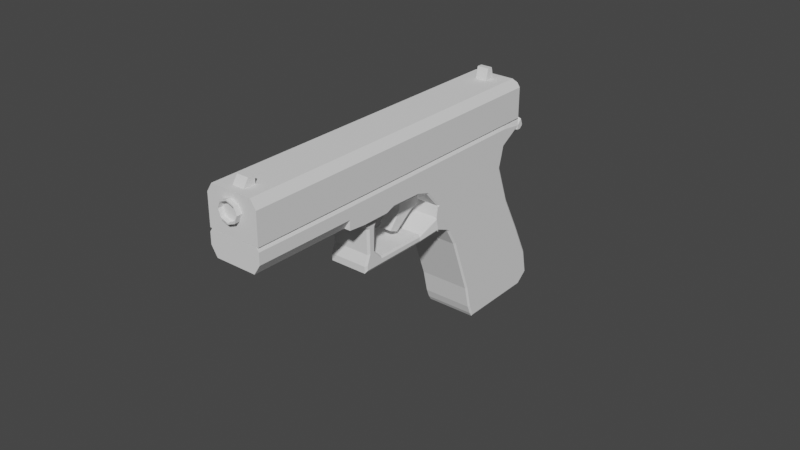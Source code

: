 # Source: Glock-Model.blend  (saved by Blender 3.1.7; exported with 4.5.12 LTS)
import bpy
from mathutils import Matrix  # noqa: F401  (used for matrix-valued properties, if any)

bpy.ops.wm.read_factory_settings(use_empty=True)
scene = bpy.context.scene
scene.name = 'Scene'

# ---- collections
col_collection = bpy.data.collections.new('Collection'); scene.collection.children.link(col_collection)

# ---- world
world_world = bpy.data.worlds.new('World'); scene.world = world_world
world_world.use_nodes = True; world_world.node_tree.nodes.clear()
_N = world_world.node_tree.nodes; _L = world_world.node_tree.links
n0 = _N.new('ShaderNodeOutputWorld'); n0.name = 'World Output'; n0.location = (300, 300)
n1 = _N.new('ShaderNodeBackground'); n1.name = 'Background'; n1.location = (10, 300)
n1.inputs[0].default_value = (0.05088, 0.05088, 0.05088, 1.0)
_L.new(n1.outputs[0], n0.inputs[0])
n0.is_active_output = True
world_world.color = (0.05088, 0.05088, 0.05088)
world_world.use_sun_shadow = False
world_world.sun_shadow_jitter_overblur = 0.0

# ---- meshes
me_cube_001 = bpy.data.meshes.new('Cube.001')
me_cube_001.from_pydata([(1.816e-17, 1.202, -0.9585), (-1.187e-16, 1.067, 0.0693), (8.485e-19, -0.9413, -1.022), (-7.008e-17, -0.9387, 0.4402), (3.121e-17, 1.293, -1.851), (4.677e-17, -1.01, -1.589), (3.319e-17, 1.199, -2.423), (1.006e-16, -1.004, -1.816), (2.316e-17, 0.7939, -2.564), (1.195e-16, -0.9771, -1.943), (-8.761e-17, 1.072, 1.068), (-1.15e-16, 1.364, 1.485), (-5.63e-17, -1.311, 2.251), (-1.29e-16, 1.548, 1.976), (-3.822e-17, -0.9899, 2.906), (-7.786e-17, 1.876, 1.576), (-1.978e-17, -3.335, 3.766), (-2.711e-17, -2.344, 2.762), (-2.914e-17, -2.144, 3.329), (2.132e-16, -1.239, 1.519), (-8.049e-18, -1.112, 1.759), (-5.563e-17, -1.018, 0.902), (-1.059e-16, 1.069, 0.4799), (-3.086e-17, -1.373, 3.047), (-3.266e-17, -1.579, 2.457), (5.273e-17, -2.466, 2.759), (7.347e-17, -3.152, 3.01), (1.0, -3.152, 3.01), (2.132e-16, -1.273, 1.339), (1.0, -1.064, 1.325), (-3.216e-17, -1.064, 1.325), (-1.791e-17, -3.549, 3.197), (-1.791e-17, -5.802, 4.044), (-1.978e-17, -5.595, 4.594), (0.7591, -3.044, 2.872), (1.503e-16, -3.044, 2.872), (1.301e-16, -2.6, 2.715), (2.462e-16, -3.011, 2.67), (2.229e-16, -2.783, 2.592), (2.52e-16, -3.198, 2.113), (2.29e-16, -2.995, 2.049), (2.466e-16, -3.417, 1.765), (2.216e-16, -3.119, 1.656), (1.687e-16, -2.877, 1.793), (1.888e-16, -2.954, 1.595), (1.662e-16, -1.706, 1.354), (1.888e-16, -1.78, 1.165), (2.131e-16, -1.306, 1.164), (1.0, -1.239, 1.519), (0.7591, -3.058, 1.85), (2.252e-16, -3.058, 1.85), (2.438e-16, -3.365, 1.921), (0.7591, -2.916, 1.693), (1.789e-16, -2.916, 1.693), (0.7591, -1.743, 1.258), (1.776e-16, -1.743, 1.258), (1.0, -1.273, 1.339), (1.0, -1.059, 1.742), (0.9555, -1.112, 1.759), (1.0, -1.107, 1.716), (1.0, -1.275, 2.276), (0.9554, -1.311, 2.251), (0.9548, -2.344, 2.762), (1.0, -2.284, 2.785), (0.7117, -2.6, 2.715), (0.7591, -2.652, 2.734), (1.0, -1.266, 1.379), (0.9574, -1.239, 1.519), (1.0, -1.112, 1.759), (0.9574, -1.112, 1.759), (1.0, -1.565, 2.498), (0.9552, -1.579, 2.457), (1.0, -2.519, 2.778), (0.9541, -2.466, 2.759), (0.7591, -2.644, 2.731), (0.7159, -2.6, 2.715), (0.7591, -2.6, 2.715), (0.7591, -2.827, 2.608), (0.7159, -2.783, 2.592), (0.7591, -3.04, 2.062), (0.7158, -2.995, 2.049), (0.7591, -2.895, 1.747), (0.7157, -2.877, 1.793), (0.7591, -1.724, 1.308), (0.7155, -1.706, 1.354), (0.9563, -1.239, 1.519), (1.0, -1.248, 1.475), (0.9859, 2.031, 1.802), (0.9859, -5.594, 4.597), (-2.384e-07, -4.825, 5.315), (-2.384e-07, -5.271, 5.479), (-2.384e-07, -5.594, 4.597), (-2.384e-07, 2.031, 1.802), (-2.384e-07, -5.097, 5.415), (0.2221, -5.271, 5.479), (0.2221, -4.825, 5.315), (0.2221, 2.031, 1.802), (0.2221, -5.097, 5.415), (0.2221, -4.917, 5.542), (-2.384e-07, -4.763, 5.486), (-2.384e-07, -4.917, 5.542), (0.2221, -4.763, 5.486), (-2.384e-07, 2.021, 2.806), (0.2221, 2.021, 2.806), (-2.384e-07, 1.773, 2.897), (0.2221, 1.773, 2.897), (-4.619e-07, 2.052, 3.083), (0.2221, 2.052, 3.083), (-4.619e-07, 1.928, 3.129), (0.2221, 1.928, 3.129), (4.048e-16, -1.244, 1.792), (4.907e-16, -1.785, 2.033), (0.2578, -1.785, 2.033), (0.2578, -1.244, 1.792), (0.2578, -2.182, 1.767), (0.2578, -1.431, 2.829), (0.2578, -2.02, 1.612), (0.2578, -0.7369, 2.59), (5.999e-16, -2.02, 1.612), (-3.186e-17, -0.7369, 2.59), (7.052e-16, -2.182, 1.767), (3.867e-17, -1.431, 2.829), (0.2578, -1.526, 1.76), (0.2578, -1.903, 1.934), (5.332e-16, -1.903, 1.934), (4.45e-16, -1.526, 1.76), (0.2724, 1.493, 2.752), (0.2724, -5.566, 5.013), (-9.313e-10, 1.526, 2.843), (0.2896, -5.452, 5.323), (0.2724, -5.461, 5.301), (-9.313e-10, -5.427, 5.392), (0.3712, -5.513, 5.157), (0.3712, 1.44, 2.608), (0.2724, 1.387, 2.464), (0.2896, 1.501, 2.774), (-9.313e-10, 1.354, 2.373), (0.404, -5.513, 5.157), (0.404, 1.44, 2.608), (0.2896, 1.379, 2.442), (0.2896, -5.574, 4.991), (1.0, -3.467, 3.415), (0.7675, -3.549, 3.197), (1.0, -3.549, 3.197), (0.7675, -5.802, 4.044), (1.0, -5.72, 4.261), (0.9859, 2.283, 2.489), (0.7786, -5.271, 5.479), (0.9859, -5.34, 5.284), (-2.384e-07, 2.318, 2.585), (-2.384e-07, 2.255, 2.72), (0.2221, 2.318, 2.585), (0.2221, 2.255, 2.72), (0.7786, 2.255, 2.72), (0.8835, 2.318, 2.585), (1.0, 2.113, 1.722), (-1.286e-16, 2.094, 1.776), (-1.307e-16, 2.113, 1.722), (-1.239e-16, 2.091, 1.733), (1.0, 2.09, 1.538), (1.0, 2.113, 1.569), (-1.43e-16, 2.113, 1.569), (-1.313e-16, 2.09, 1.538), (1.0, 1.967, 1.519), (1.0, 2.01, 1.513), (-8.392e-17, 2.01, 1.513), (-7.171e-17, 1.967, 1.519), (0.9533, -0.9413, -1.022), (1.0, -0.8931, -1.02), (1.0, -0.8906, 0.4313), (0.9533, -0.9387, 0.4402), (1.0, 1.154, -0.9599), (0.9533, 1.202, -0.9585), (0.9533, 1.067, 0.0693), (1.0, 1.019, 0.07832), (0.9533, -1.01, -1.589), (1.0, -0.963, -1.594), (1.0, 1.244, -1.845), (0.9533, 1.293, -1.851), (0.9533, -1.004, -1.816), (1.0, -0.9565, -1.829), (1.0, 1.151, -2.41), (0.9533, 1.199, -2.423), (1.0, -0.9398, -1.907), (0.9533, -0.9771, -1.943), (1.0, 0.8205, -2.524), (0.9533, 0.7939, -2.564), (0.9533, 1.072, 1.068), (1.0, 1.024, 1.084), (0.9533, 1.364, 1.485), (1.0, 1.334, 1.527), (1.0, 1.962, 1.639), (0.9533, 1.876, 1.576), (1.0, 1.915, 1.551), (1.0, -1.296, 1.218), (1.0, -1.025, 0.9721), (0.9533, -1.018, 0.902), (1.0, -0.9694, 0.8922), (1.0, -1.023, 0.9484), (1.0, 1.021, 0.4897), (0.9533, 1.069, 0.4799), (0.7009, -3.011, 2.67), (0.7591, -2.956, 2.651), (0.7591, -3.02, 2.726), (0.7009, -3.198, 2.113), (0.7591, -3.143, 2.095), (0.7591, -3.342, 1.801), (0.7006, -3.417, 1.765), (0.7003, -3.119, 1.656), (0.7591, -3.101, 1.712), (0.6999, -2.954, 1.595), (0.7591, -2.933, 1.651), (0.6994, -1.78, 1.165), (0.7591, -1.758, 1.22), (0.9397, -1.306, 1.164), (1.0, -1.296, 1.221), (0.7591, -3.306, 1.908), (0.7008, -3.365, 1.921), (0.896, -1.306, 1.164), (0.9938, -1.299, 1.217), (1.0, -1.306, 1.164), (1.0, -1.296, 1.221), (0.9938, -1.024, 0.9628), (0.896, -1.018, 0.902), (1.0, -1.033, 2.808), (0.912, -0.9899, 2.906), (0.9121, 1.548, 1.976), (1.0, 1.503, 1.878), (1.0, -3.373, 3.665), (0.911, -3.335, 3.766), (0.9115, -2.144, 3.329), (1.0, -2.173, 3.225), (1.0, -1.409, 2.945), (0.9118, -1.373, 3.047), (1.0, -3.373, 3.665), (0.9108, -3.335, 3.766), (0.9109, -5.595, 4.594), (1.0, -5.627, 4.511), (0.9121, 2.094, 1.776), (9.477e-19, -5.59, 4.948), (-1.863e-09, 1.363, 2.399), (0.0, -5.6, 4.922), (-1.863e-09, 1.517, 2.817), (1.863e-09, -5.437, 5.366), (0.0, 1.527, 2.844), (0.0, -5.427, 5.393)], [(136, 128)], [(0, 172, 178, 4), (167, 170, 3, 2), (169, 174, 199, 197), (189, 11, 15, 192), (167, 2, 5, 175), (181, 180, 183, 185), (173, 1, 22, 200), (171, 174, 169, 168), (2, 0, 4, 5), (7, 6, 8, 9), (175, 5, 7, 179), (5, 4, 6, 7), (4, 178, 182, 6), (187, 10, 11, 189), (6, 182, 186, 8), (8, 186, 184, 9), (179, 7, 9, 184), (20, 58, 61, 12), (22, 21, 20, 10), (57, 188, 190, 60), (11, 12, 14, 13), (200, 22, 10, 187), (10, 20, 12, 11), (18, 17, 31, 16), (11, 13, 156, 158, 15), (15, 158, 157, 161, 162, 165, 166), (221, 194, 56), (193, 192, 15, 166, 163), (32, 144, 145, 237, 236, 33), (143, 228, 234), (17, 62, 73, 25), (26, 25, 36, 35), (76, 65, 34), (70, 232, 231, 63), (23, 24, 17, 18), (27, 26, 35, 34), (36, 64, 76), (72, 27, 34, 65), (25, 73, 64, 36), (48, 68, 20, 19), (21, 196, 198, 59, 58, 20), (204, 39, 51, 217), (66, 56, 29, 68), (28, 19, 20, 30), (219, 194, 221), (177, 176, 180, 181), (1, 3, 21, 22), (3, 170, 196, 21), (0, 1, 173, 172), (14, 12, 24, 23), (60, 224, 232, 70), (12, 61, 71, 24), (63, 143, 27, 72), (24, 71, 62, 17), (143, 31, 26, 27), (31, 17, 25, 26), (47, 28, 30, 21), (56, 66, 48, 86), (56, 194, 195, 29), (20, 69, 68), (30, 29, 195, 222, 223, 21), (48, 67, 19, 85), (63, 231, 228, 143), (156, 238, 155, 157), (141, 234, 237, 145), (16, 31, 32, 33), (31, 143, 142), (74, 34, 203, 202, 77), (38, 78, 80, 40), (35, 36, 38, 37), (36, 75, 78, 38), (77, 202, 205, 79), (79, 49, 52, 81), (34, 35, 37, 201, 203), (217, 51, 41, 207), (37, 38, 40, 39), (49, 216, 206, 209), (51, 50, 42, 41), (208, 42, 44, 210), (42, 208, 207, 41), (212, 46, 47, 214), (210, 44, 46, 212), (50, 40, 43, 53), (49, 209, 211, 52), (55, 45, 19, 28), (81, 52, 54, 83), (53, 43, 45, 55), (52, 211, 213, 54), (54, 213, 215), (47, 218, 220, 214), (54, 56, 86), (44, 53, 55, 46), (46, 55, 28, 47), (42, 50, 53, 44), (43, 82, 84, 45), (45, 84, 85, 19), (79, 205, 216, 49), (40, 80, 82, 43), (39, 40, 50, 51), (57, 58, 59), (64, 65, 76), (74, 75, 76), (85, 86, 48), (57, 60, 61, 58), (71, 61, 60, 70), (73, 62, 63, 72), (68, 48, 66), (62, 71, 70, 63), (64, 73, 72, 65), (74, 77, 78, 75), (80, 78, 77, 79), (79, 81, 82, 80), (84, 82, 81, 83), (85, 84, 83, 86), (198, 197, 199, 188, 57, 59), (94, 97, 93, 90), (151, 154, 146, 87, 96), (94, 95, 97), (95, 101, 98, 97), (103, 152, 150, 102), (89, 99, 101, 95), (97, 98, 100, 93), (98, 101, 99, 100), (93, 100, 99, 89), (104, 108, 106, 102), (95, 105, 104, 89), (109, 107, 106, 108), (102, 106, 107, 103), (103, 107, 109, 105), (105, 109, 108, 104), (116, 122, 123, 114), (110, 119, 117, 113), (113, 117, 115, 112), (114, 123, 124, 120), (118, 116, 114, 120), (125, 110, 113, 122), (117, 119, 121, 115), (122, 113, 112, 123), (112, 115, 121, 111), (123, 112, 111, 124), (118, 125, 122, 116), (132, 133, 134, 127), (136, 139, 140, 241), (126, 133, 132, 130), (135, 138, 133, 126), (137, 129, 130, 132), (138, 139, 134, 133), (140, 137, 132, 127), (127, 134, 240, 239), (239, 241, 140, 127), (130, 129, 131, 245, 243), (140, 139, 138, 137), (129, 137, 138, 135), (128, 131, 129, 135), (126, 130, 243, 242), (141, 142, 143), (144, 142, 141, 145), (31, 142, 144, 32), (146, 154, 153, 147, 148), (147, 94, 90, 91, 88, 148), (146, 148, 88, 87), (152, 151, 149, 150), (153, 154, 151, 152), (149, 151, 96, 92), (156, 157, 158), (161, 160, 159, 162), (157, 155, 160, 161), (165, 164, 163, 166), (164, 165, 162, 159), (191, 192, 193), (219, 222, 195), (196, 197, 198), (174, 171, 172, 173), (170, 167, 168, 169), (176, 168, 167, 175), (171, 177, 178, 172), (177, 181, 182, 178), (175, 179, 180, 176), (184, 186, 185, 183), (183, 180, 179, 184), (181, 185, 186, 182), (200, 187, 188, 199), (190, 188, 187, 189), (189, 192, 191, 190), (218, 47, 21, 223), (169, 197, 196, 170), (173, 200, 199, 174), (171, 168, 176, 177), (201, 202, 203), (201, 204, 205, 202), (207, 208, 209, 206), (217, 207, 206, 216), (208, 210, 211, 209), (210, 212, 213, 211), (215, 213, 212, 214), (204, 217, 216, 205), (220, 218, 219), (218, 223, 222, 219), (221, 215, 214, 220), (201, 37, 39, 204), (227, 226, 225, 224), (233, 232, 224, 225), (229, 228, 231, 230), (230, 231, 232, 233), (228, 229, 235, 234), (234, 235, 236, 237), (160, 155, 238, 191, 193, 163, 164, 159), (60, 190, 227, 224), (3, 1, 0, 2), (88, 91, 92, 87), (190, 191, 238, 226, 227), (221, 220, 219), (194, 219, 195), (97, 103, 105), (147, 153, 152, 103, 97, 94), (83, 54, 86), (56, 54, 215), (30, 20, 68, 29), (36, 76, 75), (76, 34, 74), (143, 234, 141), (215, 221, 56), (235, 229, 230, 233, 225, 226, 238, 156, 13, 14, 23, 18, 16, 33, 236), (131, 128, 244, 245), (135, 126, 242, 244, 128), (139, 136, 240, 134)])
_uv = me_cube_001.uv_layers.new(name='UVMap')
_uv.uv.foreach_set('vector', [0.2776, 0.7268, 0.2682, 0.7219, 0.2724, 0.7187, 0.2751, 0.7204, 0.2725, 0.6944, 0.2516, 0.6727, 0.2571, 0.6599, 0.284, 0.689, 0.2544, 0.6777, 0.2548, 0.7284, 0.2536, 0.7415, 0.2541, 0.6603, 0.2508, 0.8064, 0.2609, 0.7804, 0.2587, 0.7964, 0.2727, 0.8706, 0.2725, 0.6944, 0.284, 0.689, 0.2818, 0.6951, 0.2754, 0.6979, 0.2741, 0.7174, 0.2755, 0.6993, 0.2752, 0.6996, 0.2737, 0.7148, 0.2538, 0.7316, 0.2565, 0.7424, 0.2575, 0.7449, 0.2505, 0.7432, 0.2683, 0.7219, 0.2548, 0.7284, 0.2544, 0.6777, 0.274, 0.6939, 0.284, 0.689, 0.2776, 0.7268, 0.2751, 0.7204, 0.2818, 0.6951, 0.2814, 0.6979, 0.2751, 0.718, 0.2769, 0.7152, 0.2812, 0.6997, 0.2754, 0.6979, 0.2818, 0.6951, 0.2814, 0.6979, 0.2756, 0.6991, 0.2818, 0.6951, 0.2751, 0.7204, 0.2751, 0.718, 0.2814, 0.6979, 0.2751, 0.7204, 0.2724, 0.7187, 0.2734, 0.717, 0.2751, 0.718, 0.2466, 0.7648, 0.2633, 0.7545, 0.2609, 0.7804, 0.2508, 0.8064, 0.2751, 0.718, 0.2734, 0.717, 0.2729, 0.7143, 0.2769, 0.7152, 0.2769, 0.7152, 0.2729, 0.7143, 0.2751, 0.6996, 0.2812, 0.6997, 0.2756, 0.6991, 0.2814, 0.6979, 0.2812, 0.6997, 0.2751, 0.6996, 0.2643, 0.6175, 0.241, 0.6191, 0.2455, 0.5802, 0.2545, 0.5778, 0.2575, 0.7449, 0.2568, 0.6497, 0.2643, 0.6175, 0.2633, 0.7545, 0.2437, 0.6273, 0.2488, 0.758, 0.2574, 0.7989, 0.2535, 0.5796, 0.2609, 0.7804, 0.2545, 0.5778, 0.2597, 0.5734, 0.2586, 0.7927, 0.2505, 0.7432, 0.2575, 0.7449, 0.2633, 0.7545, 0.2466, 0.7648, 0.2633, 0.7545, 0.2643, 0.6175, 0.2545, 0.5778, 0.2609, 0.7804, 0.2539, 0.492, 0.2427, 0.4991, 0.2419, 0.3773, 0.2551, 0.3795, 0.2609, 0.7804, 0.2586, 0.7927, 0.2406, 0.8097, 0.2442, 0.8099, 0.2587, 0.7964, 0.2587, 0.7964, 0.2442, 0.8099, 0.2458, 0.8085, 0.2392, 0.8079, 0.2452, 0.8048, 0.2475, 0.8016, 0.2537, 0.7977, 0.248, 0.4509, 0.248, 0.4509, 0.248, 0.4509, 0.2829, 0.8922, 0.2727, 0.8706, 0.2587, 0.7964, 0.2537, 0.7977, 0.2891, 0.9097, 0.2474, 0.05752, 0.2407, 7.051e-05, 0.2565, 0.02153, 0.2695, 0.03799, 0.2892, 0.05013, 0.2517, 0.07405, 0.2371, 0.3763, 0.2477, 0.3846, 0.2483, 0.3731, 0.2427, 0.4991, 0.2486, 0.5007, 0.2472, 0.4829, 0.2485, 0.4842, 0.2524, 0.4118, 0.2485, 0.4842, 0.2506, 0.4715, 0.2524, 0.4275, 0.2519, 0.4658, 0.2485, 0.4559, 0.2448, 0.4316, 0.2596, 0.5552, 0.2583, 0.5499, 0.2589, 0.4961, 0.264, 0.5003, 0.2585, 0.5459, 0.2512, 0.5508, 0.2427, 0.4991, 0.2539, 0.492, 0.2333, 0.4143, 0.2524, 0.4118, 0.2524, 0.4275, 0.2448, 0.4316, 0.2506, 0.4715, 0.2488, 0.4682, 0.2519, 0.4658, 0.244, 0.4769, 0.2333, 0.4143, 0.2448, 0.4316, 0.2485, 0.4559, 0.2485, 0.4842, 0.2472, 0.4829, 0.2488, 0.4682, 0.2506, 0.4715, 0.248, 0.4509, 0.248, 0.4509, 0.248, 0.451, 0.248, 0.451, 0.2568, 0.6497, 0.2473, 0.6564, 0.2491, 0.6581, 0.2444, 0.6239, 0.241, 0.6191, 0.2643, 0.6175, 0.2469, 0.4497, 0.2495, 0.45, 0.2489, 0.4503, 0.2475, 0.4503, 0.248, 0.4509, 0.248, 0.4509, 0.248, 0.451, 0.248, 0.451, 0.248, 0.451, 0.248, 0.4509, 0.248, 0.451, 0.248, 0.451, 0.248, 0.451, 0.248, 0.4509, 0.248, 0.4509, 0.273, 0.7191, 0.2757, 0.6979, 0.2755, 0.6993, 0.2741, 0.7174, 0.2565, 0.7424, 0.2571, 0.6599, 0.2568, 0.6497, 0.2575, 0.7449, 0.2571, 0.6599, 0.2516, 0.6727, 0.2473, 0.6564, 0.2568, 0.6497, 0.2776, 0.7268, 0.2565, 0.7424, 0.2538, 0.7316, 0.2682, 0.7219, 0.2597, 0.5734, 0.2545, 0.5778, 0.2512, 0.5508, 0.2585, 0.5459, 0.2535, 0.5796, 0.2535, 0.5712, 0.2583, 0.5499, 0.2596, 0.5552, 0.2545, 0.5778, 0.2455, 0.5802, 0.2474, 0.553, 0.2512, 0.5508, 0.264, 0.5003, 0.2371, 0.3763, 0.2333, 0.4143, 0.244, 0.4769, 0.2512, 0.5508, 0.2474, 0.553, 0.2486, 0.5007, 0.2427, 0.4991, 0.2371, 0.3763, 0.2419, 0.3773, 0.2524, 0.4118, 0.2333, 0.4143, 0.2419, 0.3773, 0.2427, 0.4991, 0.2485, 0.4842, 0.2524, 0.4118, 0.2481, 0.451, 0.248, 0.451, 0.248, 0.451, 0.248, 0.451, 0.248, 0.4509, 0.248, 0.4509, 0.248, 0.4509, 0.248, 0.4509, 0.248, 0.4509, 0.248, 0.4509, 0.248, 0.4509, 0.248, 0.451, 0.248, 0.451, 0.248, 0.451, 0.248, 0.451, 0.248, 0.451, 0.248, 0.451, 0.248, 0.4509, 0.248, 0.451, 0.248, 0.4509, 0.248, 0.451, 0.248, 0.4509, 0.248, 0.4509, 0.248, 0.4509, 0.248, 0.4509, 0.264, 0.5003, 0.2589, 0.4961, 0.2477, 0.3846, 0.2371, 0.3763, 0.2406, 0.8097, 0.2538, 0.8925, 0.2591, 0.9417, 0.2458, 0.8085, 0.2324, 0.3663, 0.2483, 0.3731, 0.2695, 0.03799, 0.2565, 0.02153, 0.251, 0.3617, 0.2439, 0.359, 0.2474, 0.05752, 0.2517, 0.07405, 0.2419, 0.3773, 0.2355, 0.3696, 0.2223, 0.3563, 0.2481, 0.4694, 0.2427, 0.4368, 0.2458, 0.4433, 0.2466, 0.4483, 0.2475, 0.4548, 0.2517, 0.4551, 0.248, 0.4581, 0.2471, 0.4525, 0.2494, 0.4514, 0.2545, 0.4344, 0.254, 0.4652, 0.2517, 0.4551, 0.252, 0.445, 0.254, 0.4652, 0.2488, 0.4664, 0.248, 0.4581, 0.2517, 0.4551, 0.2475, 0.4548, 0.2466, 0.4483, 0.247, 0.4506, 0.2472, 0.4516, 0.2472, 0.4516, 0.2476, 0.4511, 0.2479, 0.4513, 0.2479, 0.4514, 0.2427, 0.4368, 0.2545, 0.4344, 0.252, 0.445, 0.2466, 0.4445, 0.2458, 0.4433, 0.2475, 0.4503, 0.2489, 0.4503, 0.2487, 0.4504, 0.2478, 0.4505, 0.252, 0.445, 0.2517, 0.4551, 0.2494, 0.4514, 0.2495, 0.45, 0.2476, 0.4511, 0.2475, 0.4504, 0.2477, 0.4505, 0.2478, 0.4509, 0.2489, 0.4503, 0.2489, 0.4509, 0.2486, 0.4508, 0.2487, 0.4504, 0.2479, 0.4509, 0.2486, 0.4508, 0.2484, 0.451, 0.2481, 0.451, 0.2486, 0.4508, 0.2479, 0.4509, 0.2478, 0.4505, 0.2487, 0.4504, 0.2481, 0.451, 0.2481, 0.451, 0.2481, 0.451, 0.248, 0.451, 0.2481, 0.451, 0.2484, 0.451, 0.2481, 0.451, 0.2481, 0.451, 0.2489, 0.4509, 0.2494, 0.4514, 0.2486, 0.4512, 0.2485, 0.4511, 0.2476, 0.4511, 0.2478, 0.4509, 0.248, 0.4511, 0.2479, 0.4513, 0.2481, 0.451, 0.2481, 0.4509, 0.248, 0.4509, 0.2481, 0.451, 0.2479, 0.4514, 0.2479, 0.4513, 0.248, 0.451, 0.248, 0.451, 0.2485, 0.4511, 0.2486, 0.4512, 0.2481, 0.4509, 0.2481, 0.451, 0.2479, 0.4513, 0.248, 0.4511, 0.248, 0.451, 0.248, 0.451, 0.248, 0.451, 0.248, 0.451, 0.248, 0.451, 0.2481, 0.451, 0.248, 0.451, 0.248, 0.451, 0.248, 0.451, 0.248, 0.451, 0.248, 0.4509, 0.248, 0.4509, 0.2484, 0.451, 0.2485, 0.4511, 0.2481, 0.451, 0.2481, 0.451, 0.2481, 0.451, 0.2481, 0.451, 0.2481, 0.451, 0.2481, 0.451, 0.2486, 0.4508, 0.2489, 0.4509, 0.2485, 0.4511, 0.2484, 0.451, 0.2486, 0.4512, 0.2478, 0.4516, 0.2479, 0.451, 0.2481, 0.4509, 0.2481, 0.4509, 0.2479, 0.451, 0.248, 0.4509, 0.248, 0.4509, 0.2472, 0.4516, 0.247, 0.4506, 0.2475, 0.4504, 0.2476, 0.4511, 0.2494, 0.4514, 0.2471, 0.4525, 0.2478, 0.4516, 0.2486, 0.4512, 0.2495, 0.45, 0.2494, 0.4514, 0.2489, 0.4509, 0.2489, 0.4503, 0.2437, 0.6273, 0.241, 0.6191, 0.2444, 0.6239, 0.2488, 0.4682, 0.2485, 0.4559, 0.2519, 0.4658, 0.2481, 0.4694, 0.2488, 0.4664, 0.2505, 0.4673, 0.248, 0.4509, 0.248, 0.4509, 0.248, 0.4509, 0.2437, 0.6273, 0.2535, 0.5796, 0.2455, 0.5802, 0.241, 0.6191, 0.2474, 0.553, 0.2455, 0.5802, 0.2535, 0.5796, 0.2596, 0.5552, 0.2472, 0.4829, 0.2486, 0.5007, 0.264, 0.5003, 0.244, 0.4769, 0.248, 0.451, 0.25, 0.4503, 0.248, 0.4509, 0.2486, 0.5007, 0.2474, 0.553, 0.2596, 0.5552, 0.264, 0.5003, 0.2488, 0.4682, 0.2472, 0.4829, 0.244, 0.4769, 0.2485, 0.4559, 0.2481, 0.4694, 0.2475, 0.4548, 0.248, 0.4581, 0.2488, 0.4664, 0.2471, 0.4525, 0.248, 0.4581, 0.2475, 0.4548, 0.2472, 0.4516, 0.2472, 0.4516, 0.2479, 0.4514, 0.2478, 0.4516, 0.2471, 0.4525, 0.2479, 0.451, 0.2478, 0.4516, 0.2479, 0.4514, 0.248, 0.451, 0.248, 0.4509, 0.2479, 0.451, 0.248, 0.451, 0.248, 0.4509, 0.2491, 0.6581, 0.2541, 0.6603, 0.2536, 0.7415, 0.2488, 0.758, 0.2437, 0.6273, 0.2444, 0.6239, 0.1648, 0.009108, 0.1598, 0.01199, 0.1546, 0.00341, 0.1665, 7.051e-05, 0.02194, 0.4207, 0.02738, 0.4088, 0.03104, 0.408, 0.05585, 0.4113, 0.06097, 0.4286, 0.1648, 0.009108, 0.1426, 0.02201, 0.1438, 0.01179, 0.1426, 0.02201, 0.1461, 0.01696, 0.1465, 0.01479, 0.1438, 0.01179, 0.01065, 0.397, 0.01584, 0.4118, 0.004158, 0.4183, 7.051e-05, 0.3978, 0.1406, 0.008018, 0.1449, 0.01144, 0.1452, 0.01184, 0.1456, 0.01202, 0.1598, 0.01199, 0.152, 0.01425, 0.1482, 0.01091, 0.1546, 0.00341, 0.1465, 0.01479, 0.1461, 0.01696, 0.146, 0.01242, 0.1452, 0.01263, 0.1546, 0.00341, 0.1482, 0.01091, 0.1449, 0.01144, 0.1406, 0.008018, 0.0001361, 0.3853, 0.004335, 0.3902, 0.003584, 0.3921, 7.051e-05, 0.3978, 0.1456, 0.01202, 0.009892, 0.3846, 0.0001361, 0.3853, 0.1406, 0.008018, 0.006786, 0.3903, 0.006143, 0.3922, 0.003584, 0.3921, 0.004335, 0.3902, 7.051e-05, 0.3978, 0.003584, 0.3921, 0.006143, 0.3922, 0.01065, 0.397, 0.01065, 0.397, 0.006143, 0.3922, 0.006786, 0.3903, 0.009892, 0.3846, 0.009892, 0.3846, 0.006786, 0.3903, 0.004335, 0.3902, 0.0001361, 0.3853, 0.3071, 0.01163, 0.3209, 0.02523, 0.3022, 0.02194, 0.3024, 0.01262, 0.3401, 0.02815, 0.3401, 0.07602, 0.3278, 0.06133, 0.3288, 0.03359, 0.3288, 0.03359, 0.3278, 0.06133, 0.3085, 0.06075, 0.3032, 0.02888, 0.3024, 0.01262, 0.3022, 0.02194, 0.2893, 0.02138, 0.2934, 0.002896, 0.3078, 7.051e-05, 0.3071, 0.01163, 0.3024, 0.01262, 0.2934, 0.002896, 0.3306, 0.01581, 0.3401, 0.02815, 0.3288, 0.03359, 0.3209, 0.02523, 0.3278, 0.06133, 0.3401, 0.07602, 0.3009, 0.0701, 0.3085, 0.06075, 0.3209, 0.02523, 0.3288, 0.03359, 0.3032, 0.02888, 0.3022, 0.02194, 0.3032, 0.02888, 0.3085, 0.06075, 0.3009, 0.0701, 0.2895, 0.02979, 0.3022, 0.02194, 0.3032, 0.02888, 0.2895, 0.02979, 0.2893, 0.02138, 0.3078, 7.051e-05, 0.3306, 0.01581, 0.3209, 0.02523, 0.3071, 0.01163, 0.75, 1.0, 0.75, 0.5, 0.6386, 0.5, 0.6386, 1.0, 0.0, 0.0, 0.625, 0.5, 0.625, 1.0, 0.0, 0.0, 0.8614, 0.5, 0.75, 0.5, 0.75, 1.0, 0.8614, 1.0, 0.0, 0.0, 0.75, 0.5, 0.75, 0.5, 0.0, 0.0, 0.75, 1.0, 0.875, 1.0, 0.0, 0.0, 0.75, 1.0, 0.75, 0.5, 0.625, 0.5, 0.6386, 0.5, 0.75, 0.5, 0.625, 1.0, 0.75, 1.0, 0.75, 1.0, 0.6386, 1.0, 0.6386, 1.0, 0.6386, 0.5, 0.0, 0.0, 0.0, 0.0, 0.0, 0.0, 0.0, 0.0, 0.625, 1.0, 0.6386, 1.0, 0.0, 0.0, 0.0, 0.0, 1.0, 1.0, 1.0, 1.0, 0.0, 0.0, 0.625, 1.0, 0.625, 0.5, 0.75, 0.5, 0.75, 1.0, 0.875, 1.0, 0.75, 1.0, 0.75, 0.5, 0.875, 0.5, 1.0, 0.5, 1.0, 1.0, 0.0, 0.0, 0.0, 0.0, 0.0, 0.0, 0.0, 0.0, 0.0, 0.0, 0.0, 0.0, 0.2324, 0.3663, 0.2223, 0.3563, 0.2355, 0.3696, 0.2407, 7.051e-05, 0.2223, 0.3563, 0.2324, 0.3663, 0.2565, 0.02153, 0.2439, 0.359, 0.2223, 0.3563, 0.2407, 7.051e-05, 0.2474, 0.05752, 0.03104, 0.408, 0.02738, 0.4088, 0.02584, 0.4074, 0.1646, 0.01974, 0.1633, 0.02636, 0.1646, 0.01974, 0.1648, 0.009108, 0.1665, 7.051e-05, 0.2134, 0.02805, 0.1811, 0.03536, 0.1633, 0.02636, 0.03104, 0.408, 0.1633, 0.02636, 0.1811, 0.03536, 0.05585, 0.4113, 0.01584, 0.4118, 0.02194, 0.4207, 0.01407, 0.4296, 0.004158, 0.4183, 0.02584, 0.4074, 0.02738, 0.4088, 0.02194, 0.4207, 0.01584, 0.4118, 0.01407, 0.4296, 0.02194, 0.4207, 0.06097, 0.4286, 0.06288, 0.4411, 0.2406, 0.8097, 0.2458, 0.8085, 0.2442, 0.8099, 0.2392, 0.8079, 0.2695, 0.9999, 0.2816, 0.9714, 0.2452, 0.8048, 0.2458, 0.8085, 0.2591, 0.9417, 0.2695, 0.9999, 0.2392, 0.8079, 0.2475, 0.8016, 0.2892, 0.9373, 0.2891, 0.9097, 0.2537, 0.7977, 0.2892, 0.9373, 0.2475, 0.8016, 0.2452, 0.8048, 0.2816, 0.9714, 0.2727, 0.9047, 0.2727, 0.8706, 0.2829, 0.8922, 0.248, 0.451, 0.248, 0.451, 0.248, 0.4509, 0.2473, 0.6564, 0.2541, 0.6603, 0.2491, 0.6581, 0.2548, 0.7284, 0.2683, 0.7219, 0.2682, 0.7219, 0.2538, 0.7316, 0.2516, 0.6727, 0.2725, 0.6944, 0.274, 0.6939, 0.2544, 0.6777, 0.2757, 0.6979, 0.274, 0.6939, 0.2725, 0.6944, 0.2754, 0.6979, 0.2683, 0.7219, 0.273, 0.7191, 0.2724, 0.7187, 0.2682, 0.7219, 0.273, 0.7191, 0.2741, 0.7174, 0.2734, 0.717, 0.2724, 0.7187, 0.2754, 0.6979, 0.2756, 0.6991, 0.2755, 0.6993, 0.2757, 0.6979, 0.2751, 0.6996, 0.2729, 0.7143, 0.2737, 0.7148, 0.2752, 0.6996, 0.2752, 0.6996, 0.2755, 0.6993, 0.2756, 0.6991, 0.2751, 0.6996, 0.2741, 0.7174, 0.2737, 0.7148, 0.2729, 0.7143, 0.2734, 0.717, 0.2505, 0.7432, 0.2466, 0.7648, 0.2488, 0.758, 0.2536, 0.7415, 0.2574, 0.7989, 0.2488, 0.758, 0.2466, 0.7648, 0.2508, 0.8064, 0.2508, 0.8064, 0.2727, 0.8706, 0.2727, 0.9047, 0.2574, 0.7989, 0.248, 0.451, 0.2481, 0.451, 0.248, 0.451, 0.248, 0.4509, 0.2544, 0.6777, 0.2541, 0.6603, 0.2473, 0.6564, 0.2516, 0.6727, 0.2538, 0.7316, 0.2505, 0.7432, 0.2536, 0.7415, 0.2548, 0.7284, 0.2683, 0.7219, 0.274, 0.6939, 0.2757, 0.6979, 0.273, 0.7191, 0.2466, 0.4445, 0.2466, 0.4483, 0.2458, 0.4433, 0.2466, 0.4445, 0.2469, 0.4497, 0.247, 0.4506, 0.2466, 0.4483, 0.2478, 0.4505, 0.2479, 0.4509, 0.2478, 0.4509, 0.2477, 0.4505, 0.2475, 0.4503, 0.2478, 0.4505, 0.2477, 0.4505, 0.2475, 0.4504, 0.2479, 0.4509, 0.2481, 0.451, 0.248, 0.4511, 0.2478, 0.4509, 0.2481, 0.451, 0.2481, 0.451, 0.248, 0.451, 0.248, 0.4511, 0.248, 0.451, 0.248, 0.451, 0.2481, 0.451, 0.248, 0.451, 0.2469, 0.4497, 0.2475, 0.4503, 0.2475, 0.4504, 0.247, 0.4506, 0.248, 0.451, 0.248, 0.451, 0.248, 0.451, 0.248, 0.451, 0.248, 0.4509, 0.248, 0.451, 0.248, 0.451, 0.248, 0.4509, 0.248, 0.451, 0.248, 0.451, 0.248, 0.451, 0.2466, 0.4445, 0.252, 0.445, 0.2495, 0.45, 0.2469, 0.4497, 0.2551, 0.8218, 0.2775, 0.822, 0.2761, 0.5718, 0.2535, 0.5712, 0.2701, 0.5473, 0.2583, 0.5499, 0.2535, 0.5712, 0.2761, 0.5718, 0.2824, 0.3861, 0.2477, 0.3846, 0.2589, 0.4961, 0.2759, 0.4936, 0.2759, 0.4936, 0.2589, 0.4961, 0.2583, 0.5499, 0.2701, 0.5473, 0.2477, 0.3846, 0.2824, 0.3861, 0.2854, 0.3686, 0.2483, 0.3731, 0.2483, 0.3731, 0.2854, 0.3686, 0.2892, 0.05013, 0.2695, 0.03799, 0.2695, 0.9999, 0.2591, 0.9417, 0.2538, 0.8925, 0.2727, 0.9047, 0.2829, 0.8922, 0.2891, 0.9097, 0.2892, 0.9373, 0.2816, 0.9714, 0.2535, 0.5796, 0.2574, 0.7989, 0.2551, 0.8218, 0.2535, 0.5712, 0.2571, 0.6599, 0.2565, 0.7424, 0.2776, 0.7268, 0.284, 0.689, 0.1811, 0.03536, 0.2134, 0.02805, 0.06288, 0.4411, 0.05585, 0.4113, 0.2574, 0.7989, 0.2727, 0.9047, 0.2538, 0.8925, 0.2775, 0.822, 0.2551, 0.8218, 0.248, 0.4509, 0.248, 0.451, 0.248, 0.451, 0.248, 0.4509, 0.248, 0.451, 0.248, 0.4509, 0.1438, 0.01179, 0.01065, 0.397, 0.009892, 0.3846, 0.1646, 0.01974, 0.02584, 0.4074, 0.01584, 0.4118, 0.01065, 0.397, 0.1438, 0.01179, 0.1648, 0.009108, 0.248, 0.451, 0.248, 0.451, 0.248, 0.4509, 0.248, 0.4509, 0.248, 0.451, 0.248, 0.451, 0.248, 0.451, 0.248, 0.451, 0.248, 0.451, 0.248, 0.451, 0.2506, 0.4715, 0.2505, 0.4673, 0.2488, 0.4664, 0.2519, 0.4658, 0.2427, 0.4368, 0.2481, 0.4694, 0.2371, 0.3763, 0.2483, 0.3731, 0.2324, 0.3663, 0.248, 0.451, 0.248, 0.4509, 0.248, 0.4509, 0.2854, 0.3686, 0.2824, 0.3861, 0.2759, 0.4936, 0.2701, 0.5473, 0.2761, 0.5718, 0.2775, 0.822, 0.2538, 0.8925, 0.2406, 0.8097, 0.2586, 0.7927, 0.2597, 0.5734, 0.2585, 0.5459, 0.2539, 0.492, 0.251, 0.3617, 0.2517, 0.07405, 0.2892, 0.05013, 1.0, 1.0, 1.0, 0.5, 1.0, 0.5, 1.0, 1.0, 0.0, 0.0, 0.0, 0.0, 0.0, 0.0, 1.0, 0.5, 1.0, 0.5, 0.625, 0.5, 0.0, 0.0, 0.0, 0.0, 0.6386, 0.5])
me_cube_001.use_remesh_fix_poles = True
me_cube_001.use_remesh_preserve_attributes = False
me_cube_001.use_mirror_vertex_groups = False
me_cube_001.update()

# ---- objects
ob_glock = bpy.data.objects.new('Glock', me_cube_001)

# ---- transforms, parenting, visibility, modifiers, constraints
ob_glock.location = (-1.011e-17, 0.0, 0.0)
ob_glock.rotation_euler = (0.3514, 7.642e-17, 1.357e-17)
ob_glock.scale = (0.02013, 0.03141, 0.03141)
ob_glock.lineart.crease_threshold = 0.0
_m = ob_glock.modifiers.new('Mirror', 'MIRROR')

# ---- collection membership
col_collection.objects.link(ob_glock)

# ---- scene / render settings (as saved in the file)
scene.frame_start = 1; scene.frame_end = 250; scene.frame_set(93)
scene.render.engine = 'BLENDER_EEVEE_NEXT'
scene.cycles.use_denoising = False
scene.cycles.samples = 128
scene.cycles.sampling_pattern = 'TABULATED_SOBOL'
scene.cycles.use_adaptive_sampling = False
scene.cycles.use_light_tree = False
scene.view_settings.view_transform = 'Filmic'
bpy.context.view_layer.update()

# ---- added for rendering (the .blend has no active camera and no usable light): camera, sun
cam_auto = bpy.data.cameras.new('AutoCamera')
cam_auto.lens = 50.0
cam_auto.sensor_width = 36.0
cam_auto.clip_end = 1000.0
ob_auto_camera = bpy.data.objects.new('AutoCamera', cam_auto)
scene.collection.objects.link(ob_auto_camera)
ob_auto_camera.location = (0.429439, -0.582803, 0.368637)
ob_auto_camera.rotation_euler = (1.09748, -7.21219e-08, 0.694738)
scene.camera = ob_auto_camera
light_auto_sun = bpy.data.lights.new('AutoSun', 'SUN')
light_auto_sun.energy = 3.0
light_auto_sun.angle = 0.0523599
ob_auto_sun = bpy.data.objects.new('AutoSun', light_auto_sun)
scene.collection.objects.link(ob_auto_sun)
ob_auto_sun.rotation_euler = (0.872665, 0.174533, 0.523599)
bpy.context.view_layer.update()
